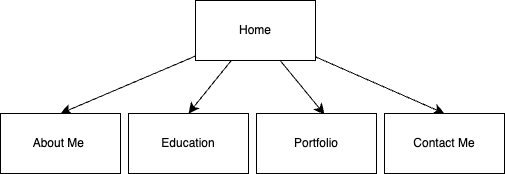

The diagram above was exported from draw.io. Its source (the exported page's mxGraphModel, read from the mxfile embedded in the PNG):
<mxGraphModel dx="1096" dy="1236" grid="0" gridSize="10" guides="1" tooltips="1" connect="1" arrows="1" fold="1" page="0" pageScale="1" pageWidth="850" pageHeight="1100" math="0" shadow="0">
  <root>
    <mxCell id="0" />
    <mxCell id="1" parent="0" />
    <mxCell id="QcFQPn74JWmfTaR6U_8I-7" value="" style="edgeStyle=none;curved=1;rounded=0;orthogonalLoop=1;jettySize=auto;html=1;fontSize=12;startSize=8;endSize=8;entryX=0.5;entryY=0;entryDx=0;entryDy=0;" edge="1" parent="1" source="QcFQPn74JWmfTaR6U_8I-1" target="QcFQPn74JWmfTaR6U_8I-3">
      <mxGeometry relative="1" as="geometry">
        <mxPoint x="-27" y="-71" as="targetPoint" />
      </mxGeometry>
    </mxCell>
    <mxCell id="QcFQPn74JWmfTaR6U_8I-9" value="" style="edgeStyle=none;curved=1;rounded=0;orthogonalLoop=1;jettySize=auto;html=1;fontSize=12;startSize=8;endSize=8;entryX=0.5;entryY=0;entryDx=0;entryDy=0;" edge="1" parent="1" source="QcFQPn74JWmfTaR6U_8I-1" target="QcFQPn74JWmfTaR6U_8I-2">
      <mxGeometry relative="1" as="geometry">
        <mxPoint x="-27" y="-71" as="targetPoint" />
      </mxGeometry>
    </mxCell>
    <mxCell id="QcFQPn74JWmfTaR6U_8I-10" value="" style="edgeStyle=none;curved=1;rounded=0;orthogonalLoop=1;jettySize=auto;html=1;fontSize=12;startSize=8;endSize=8;entryX=0.567;entryY=0.017;entryDx=0;entryDy=0;entryPerimeter=0;" edge="1" parent="1" source="QcFQPn74JWmfTaR6U_8I-1" target="QcFQPn74JWmfTaR6U_8I-4">
      <mxGeometry relative="1" as="geometry" />
    </mxCell>
    <mxCell id="QcFQPn74JWmfTaR6U_8I-12" value="" style="edgeStyle=none;curved=1;rounded=0;orthogonalLoop=1;jettySize=auto;html=1;fontSize=12;startSize=8;endSize=8;entryX=0.5;entryY=0;entryDx=0;entryDy=0;" edge="1" parent="1" source="QcFQPn74JWmfTaR6U_8I-1" target="QcFQPn74JWmfTaR6U_8I-5">
      <mxGeometry relative="1" as="geometry">
        <mxPoint x="383" y="-71" as="targetPoint" />
      </mxGeometry>
    </mxCell>
    <mxCell id="QcFQPn74JWmfTaR6U_8I-1" value="Home" style="rounded=0;whiteSpace=wrap;html=1;" vertex="1" parent="1">
      <mxGeometry x="113" y="-101" width="120" height="60" as="geometry" />
    </mxCell>
    <mxCell id="QcFQPn74JWmfTaR6U_8I-2" value="About Me&amp;nbsp;" style="whiteSpace=wrap;html=1;" vertex="1" parent="1">
      <mxGeometry x="-82" y="12" width="120" height="60" as="geometry" />
    </mxCell>
    <mxCell id="QcFQPn74JWmfTaR6U_8I-3" value="Education" style="whiteSpace=wrap;html=1;" vertex="1" parent="1">
      <mxGeometry x="46" y="12" width="120" height="60" as="geometry" />
    </mxCell>
    <mxCell id="QcFQPn74JWmfTaR6U_8I-4" value="Portfolio" style="whiteSpace=wrap;html=1;" vertex="1" parent="1">
      <mxGeometry x="174" y="12" width="120" height="60" as="geometry" />
    </mxCell>
    <mxCell id="QcFQPn74JWmfTaR6U_8I-5" value="Contact Me" style="whiteSpace=wrap;html=1;" vertex="1" parent="1">
      <mxGeometry x="302" y="12" width="120" height="60" as="geometry" />
    </mxCell>
  </root>
</mxGraphModel>